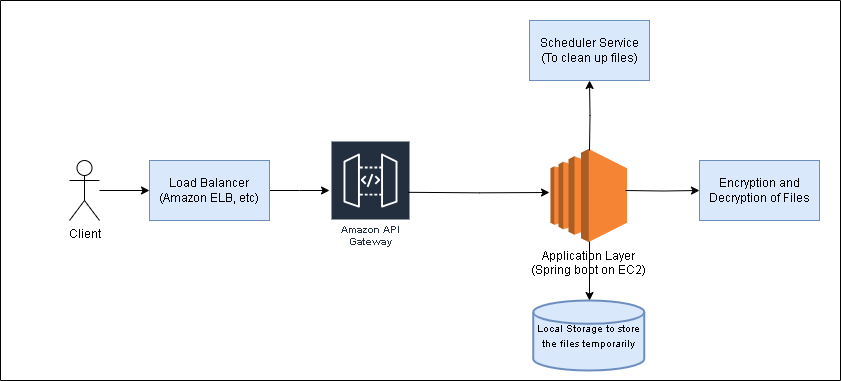

The diagram above was exported from draw.io. Its source (the exported page's mxGraphModel, read from the mxfile embedded in the PNG):
<mxGraphModel dx="1050" dy="522" grid="1" gridSize="10" guides="1" tooltips="1" connect="1" arrows="1" fold="1" page="1" pageScale="1" pageWidth="850" pageHeight="1100" math="0" shadow="0">
  <root>
    <mxCell id="0" />
    <mxCell id="1" parent="0" />
    <mxCell id="zDcT3aMu7I9k81SPY1Pu-18" value="" style="swimlane;startSize=0;" vertex="1" parent="1">
      <mxGeometry x="1" y="80" width="840" height="380" as="geometry" />
    </mxCell>
    <mxCell id="zDcT3aMu7I9k81SPY1Pu-21" value="Amazon API Gateway" style="sketch=0;outlineConnect=0;fontColor=#232F3E;gradientColor=none;strokeColor=#ffffff;fillColor=#232F3E;dashed=0;verticalLabelPosition=middle;verticalAlign=bottom;align=center;html=1;whiteSpace=wrap;fontSize=10;fontStyle=1;spacing=3;shape=mxgraph.aws4.productIcon;prIcon=mxgraph.aws4.api_gateway;" vertex="1" parent="zDcT3aMu7I9k81SPY1Pu-18">
      <mxGeometry x="330" y="140" width="80" height="110" as="geometry" />
    </mxCell>
    <mxCell id="zDcT3aMu7I9k81SPY1Pu-22" value="Application Layer&lt;div&gt;(Spring boot on EC2)&lt;/div&gt;" style="outlineConnect=0;dashed=0;verticalLabelPosition=bottom;verticalAlign=top;align=center;html=1;shape=mxgraph.aws3.ec2;fillColor=#F58534;gradientColor=none;" vertex="1" parent="zDcT3aMu7I9k81SPY1Pu-18">
      <mxGeometry x="550" y="148.5" width="76.5" height="93" as="geometry" />
    </mxCell>
    <mxCell id="zDcT3aMu7I9k81SPY1Pu-23" value="&lt;font style=&quot;font-size: 10px;&quot;&gt;Local Storage to store the files temporarily&lt;/font&gt;" style="strokeWidth=2;html=1;shape=mxgraph.flowchart.database;whiteSpace=wrap;fillColor=#dae8fc;strokeColor=#6c8ebf;" vertex="1" parent="zDcT3aMu7I9k81SPY1Pu-18">
      <mxGeometry x="532.75" y="300" width="111" height="70" as="geometry" />
    </mxCell>
    <mxCell id="zDcT3aMu7I9k81SPY1Pu-3" style="edgeStyle=orthogonalEdgeStyle;rounded=0;orthogonalLoop=1;jettySize=auto;html=1;" edge="1" parent="1" source="zDcT3aMu7I9k81SPY1Pu-1" target="zDcT3aMu7I9k81SPY1Pu-4">
      <mxGeometry relative="1" as="geometry">
        <mxPoint x="220" y="270" as="targetPoint" />
      </mxGeometry>
    </mxCell>
    <mxCell id="zDcT3aMu7I9k81SPY1Pu-1" value="Client&lt;div&gt;&lt;br&gt;&lt;/div&gt;" style="shape=umlActor;verticalLabelPosition=bottom;verticalAlign=top;html=1;outlineConnect=0;" vertex="1" parent="1">
      <mxGeometry x="70" y="240" width="30" height="60" as="geometry" />
    </mxCell>
    <mxCell id="zDcT3aMu7I9k81SPY1Pu-6" value="" style="edgeStyle=orthogonalEdgeStyle;rounded=0;orthogonalLoop=1;jettySize=auto;html=1;" edge="1" parent="1" source="zDcT3aMu7I9k81SPY1Pu-4">
      <mxGeometry relative="1" as="geometry">
        <mxPoint x="330" y="270" as="targetPoint" />
      </mxGeometry>
    </mxCell>
    <mxCell id="zDcT3aMu7I9k81SPY1Pu-4" value="Load Balancer&lt;div&gt;(Amazon ELB, etc)&lt;/div&gt;" style="rounded=0;whiteSpace=wrap;html=1;fillColor=#dae8fc;strokeColor=#6c8ebf;" vertex="1" parent="1">
      <mxGeometry x="150" y="240" width="120" height="60" as="geometry" />
    </mxCell>
    <mxCell id="zDcT3aMu7I9k81SPY1Pu-8" value="" style="edgeStyle=orthogonalEdgeStyle;rounded=0;orthogonalLoop=1;jettySize=auto;html=1;exitX=1.005;exitY=0.462;exitDx=0;exitDy=0;exitPerimeter=0;" edge="1" parent="1">
      <mxGeometry relative="1" as="geometry">
        <mxPoint x="408.4000000000001" y="271.82000000000005" as="sourcePoint" />
        <mxPoint x="550" y="272" as="targetPoint" />
      </mxGeometry>
    </mxCell>
    <mxCell id="zDcT3aMu7I9k81SPY1Pu-10" value="" style="edgeStyle=orthogonalEdgeStyle;rounded=0;orthogonalLoop=1;jettySize=auto;html=1;entryX=0;entryY=0.5;entryDx=0;entryDy=0;" edge="1" parent="1" target="zDcT3aMu7I9k81SPY1Pu-9">
      <mxGeometry relative="1" as="geometry">
        <mxPoint x="626" y="270" as="sourcePoint" />
        <mxPoint x="676" y="270" as="targetPoint" />
      </mxGeometry>
    </mxCell>
    <mxCell id="zDcT3aMu7I9k81SPY1Pu-15" value="" style="edgeStyle=orthogonalEdgeStyle;rounded=0;orthogonalLoop=1;jettySize=auto;html=1;entryX=0.5;entryY=0;entryDx=0;entryDy=0;" edge="1" parent="1">
      <mxGeometry relative="1" as="geometry">
        <mxPoint x="590" y="321" as="sourcePoint" />
        <mxPoint x="590" y="380" as="targetPoint" />
      </mxGeometry>
    </mxCell>
    <mxCell id="zDcT3aMu7I9k81SPY1Pu-17" value="" style="edgeStyle=orthogonalEdgeStyle;rounded=0;orthogonalLoop=1;jettySize=auto;html=1;" edge="1" parent="1" target="zDcT3aMu7I9k81SPY1Pu-16">
      <mxGeometry relative="1" as="geometry">
        <mxPoint x="590" y="230" as="sourcePoint" />
      </mxGeometry>
    </mxCell>
    <mxCell id="zDcT3aMu7I9k81SPY1Pu-9" value="Encryption and Decryption of Files" style="whiteSpace=wrap;html=1;rounded=0;fillColor=#dae8fc;strokeColor=#6c8ebf;" vertex="1" parent="1">
      <mxGeometry x="700" y="240" width="120" height="60" as="geometry" />
    </mxCell>
    <mxCell id="zDcT3aMu7I9k81SPY1Pu-16" value="Scheduler Service&lt;div&gt;(To clean up files)&lt;/div&gt;" style="whiteSpace=wrap;html=1;rounded=0;fillColor=#dae8fc;strokeColor=#6c8ebf;" vertex="1" parent="1">
      <mxGeometry x="530" y="100" width="120" height="60" as="geometry" />
    </mxCell>
  </root>
</mxGraphModel>